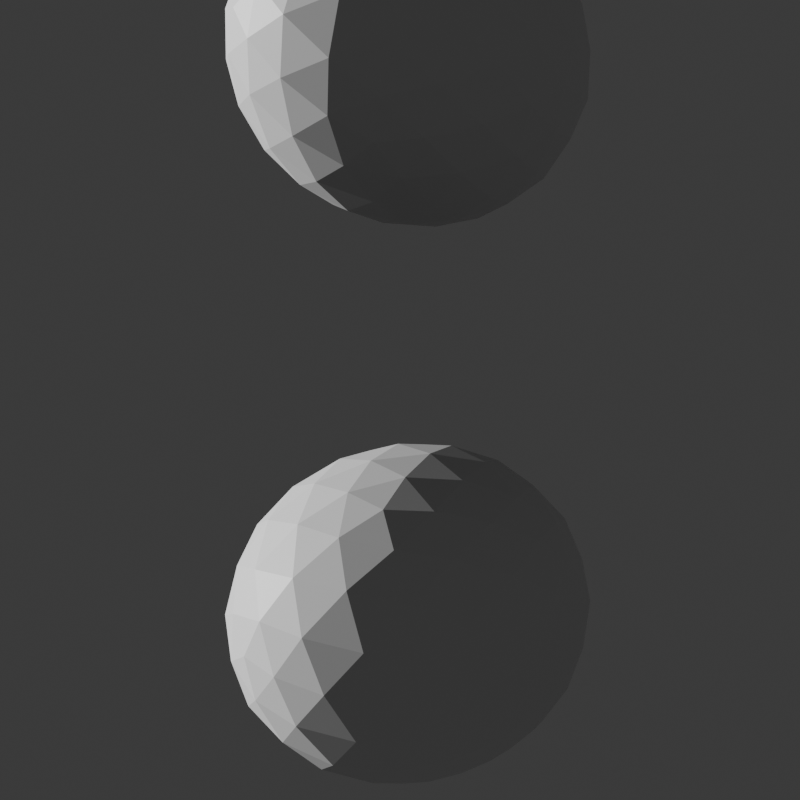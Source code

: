 # Source: double_instance_transformation.blend  (saved by Blender 4.3.32; exported with 4.5.12 LTS)
import bpy
from mathutils import Matrix  # noqa: F401  (used for matrix-valued properties, if any)

bpy.ops.wm.read_factory_settings(use_empty=True)
scene = bpy.context.scene
scene.name = 'Scene'

# ---- collections
col_collection = bpy.data.collections.new('Collection'); scene.collection.children.link(col_collection)

# ---- materials (node trees are filled in below, after node groups)
mat_material = bpy.data.materials.new('Material')
mat_material.alpha_threshold = 0.0
mat_material.use_transparent_shadow = False
mat_material.roughness = 0.5
mat_material.line_color = (0.0, 0.0, 0.0, 1.0)

# ---- node groups
ng_geometry_nodes = bpy.data.node_groups.new('Geometry Nodes', 'GeometryNodeTree')
_s = ng_geometry_nodes.interface.new_socket(name='Geometry', in_out='OUTPUT', socket_type='NodeSocketGeometry')
_s = ng_geometry_nodes.interface.new_socket(name='Geometry', in_out='INPUT', socket_type='NodeSocketGeometry')
ng_geometry_nodes.is_modifier = True
_N = ng_geometry_nodes.nodes; _L = ng_geometry_nodes.links
n0 = _N.new('NodeGroupOutput'); n0.name = 'Group Output'; n0.location = (1740, 260)
n1 = _N.new('GeometryNodeCurvePrimitiveLine'); n1.name = 'Curve Line'; n1.location = (30, -40)
n1.inputs[1].default_value = (0.0, 0.0, 3.3)
n1.inputs[3].default_value = 2.5
n2 = _N.new('GeometryNodeInstanceOnPoints'); n2.name = 'Instance on Points'; n2.location = (30, -40)
n3 = _N.new('FunctionNodeRandomValue'); n3.name = 'Random Value.002'; n3.location = (820, -120)
n3.data_type = 'FLOAT_VECTOR'
n3.inputs[0].default_value = (-3.142, -3.142, -3.142)
n3.inputs[1].default_value = (3.142, 3.142, 3.142)
n4 = _N.new('GeometryNodeInstanceOnPoints'); n4.name = 'Instance on Points.001'; n4.location = (290, -40)
n5 = _N.new('FunctionNodeRandomValue'); n5.name = 'Random Value.003'; n5.location = (1020, -120)
n5.data_type = 'FLOAT_VECTOR'
n5.inputs[0].default_value = (1.2, 1.2, 1.2)
n5.inputs[1].default_value = (1.8, 1.8, 1.8)
n5.inputs[8].default_value = 2
n6 = _N.new('NodeFrame'); n6.name = 'Frame'; n6.location = (640, 500)
n6.label = 'Just something to instance things on'
n6.width = 200
n7 = _N.new('NodeFrame'); n7.name = 'Frame.001'; n7.location = (640, 140)
n7.label = 'Mesh being instanced'
n7.width = 200
n8 = _N.new('NodeFrame'); n8.name = 'Frame.003'; n8.location = (1020, 560)
n8.label = 'Just something to instance things on'
n8.width = 200
n8.mute = True
n9 = _N.new('NodeFrame'); n9.name = 'Frame.005'; n9.location = (1020, 300)
n9.label = 'Double Instancing with transforms on each seem to be important'
n9.width = 460
n10 = _N.new('GeometryNodeMeshIcoSphere'); n10.name = 'Ico Sphere'; n10.location = (30, -40)
n10.inputs[1].default_value = 3
n11 = _N.new('GeometryNodePoints'); n11.name = 'Points'; n11.location = (30, -40)
n12 = _N.new('GeometryNodeSetMaterial'); n12.name = 'Set Material'; n12.location = (860, 140)
n12.inputs[2].default_value = mat_material
n1.parent = n6
n2.parent = n9
n4.parent = n9
n10.parent = n7
n11.parent = n8
_L.new(n2.outputs[0], n4.inputs[2])
_L.new(n3.outputs[0], n2.inputs[5])
_L.new(n5.outputs[0], n4.inputs[6])
_L.new(n12.outputs[0], n2.inputs[2])
_L.new(n11.outputs[0], n4.inputs[0])
_L.new(n1.outputs[0], n2.inputs[0])
_L.new(n10.outputs[0], n12.inputs[0])
_L.new(n4.outputs[0], n0.inputs[0])
n0.is_active_output = True

# ---- material node trees
mat_material.use_nodes = True; mat_material.node_tree.nodes.clear()
_N = mat_material.node_tree.nodes; _L = mat_material.node_tree.links
n0 = _N.new('ShaderNodeOutputMaterial'); n0.name = 'Material Output'; n0.location = (300, 300)
n1 = _N.new('ShaderNodeBsdfPrincipled'); n1.name = 'Principled BSDF'; n1.location = (10, 300)
n1.inputs[3].default_value = 1.45
_L.new(n1.outputs[0], n0.inputs[0])
n0.is_active_output = True

# ---- world
world_world = bpy.data.worlds.new('World'); scene.world = world_world
world_world.use_nodes = True; world_world.node_tree.nodes.clear()
_N = world_world.node_tree.nodes; _L = world_world.node_tree.links
n0 = _N.new('ShaderNodeOutputWorld'); n0.name = 'World Output'; n0.location = (300, 300)
n1 = _N.new('ShaderNodeBackground'); n1.name = 'Background'; n1.location = (10, 300)
n1.inputs[0].default_value = (0.05088, 0.05088, 0.05088, 1.0)
_L.new(n1.outputs[0], n0.inputs[0])
n0.is_active_output = True
world_world.color = (0.05088, 0.05088, 0.05088)
world_world.sun_shadow_jitter_overblur = 0.0

# ---- cameras
cam_camera = bpy.data.cameras.new('Camera')
cam_camera.clip_end = 100.0
cam_camera.ortho_scale = 7.314

# ---- lights
light_light = bpy.data.lights.new('Light', 'SUN')
light_light.angle = 0.0
light_light.energy = 5.0
light_light.shadow_soft_size = 0.1
light_light.shadow_cascade_max_distance = 1000.0

# ---- meshes
me_object = bpy.data.meshes.new('Object')
me_object.from_pydata([], [], [])
_uv = me_object.uv_layers.new(name='UVMap')
_uv.uv.foreach_set('vector', [])
me_object.materials.append(mat_material)
me_object.use_mirror_vertex_groups = False
me_object.update()

# ---- objects
ob_object = bpy.data.objects.new('Object', me_object)
ob_light = bpy.data.objects.new('Light', light_light)
ob_camera = bpy.data.objects.new('Camera', cam_camera)

# ---- transforms, parenting, visibility, modifiers, constraints
ob_object.location = (0.0, 0.0, 0.9599)
ob_object.lock_rotations_4d = False
ob_object.empty_display_type = 'ARROWS'
ob_object.lineart.crease_threshold = 0.0
_m = ob_object.modifiers.new('GeometryNodes', 'NODES')
_m.node_group = ng_geometry_nodes
ob_light.location = (0.4352, 0.3512, 2.71)
ob_light.rotation_euler = (1.265, 0.3482, 0.587)
ob_light.lock_rotations_4d = False
ob_light.empty_display_type = 'ARROWS'
ob_light.color = (0.0, 0.0, 0.0, 0.0)
ob_light.lineart.crease_threshold = 0.0
ob_camera.location = (6.428, 6.046, 2.784)
ob_camera.rotation_euler = (1.552, -3.255e-07, 2.339)
ob_camera.lock_rotations_4d = False
ob_camera.empty_display_type = 'ARROWS'
ob_camera.color = (0.0, 0.0, 0.0, 0.0)
ob_camera.display_type = 'WIRE'
ob_camera.lineart.crease_threshold = 0.0

# ---- collection membership
col_collection.objects.link(ob_object)
col_collection.objects.link(ob_light)
col_collection.objects.link(ob_camera)

# ---- scene / render settings (as saved in the file)
scene.camera = ob_camera
scene.frame_start = 1; scene.frame_end = 250; scene.frame_set(1)
scene.render.engine = 'CYCLES'
scene.render.image_settings.color_mode = 'RGB'
scene.render.resolution_x = 128
scene.render.resolution_y = 128
scene.cycles.use_denoising = False
scene.cycles.samples = 8
scene.cycles.use_adaptive_sampling = False
scene.cycles.use_light_tree = False
scene.cycles.max_bounces = 0
bpy.context.view_layer.update()
